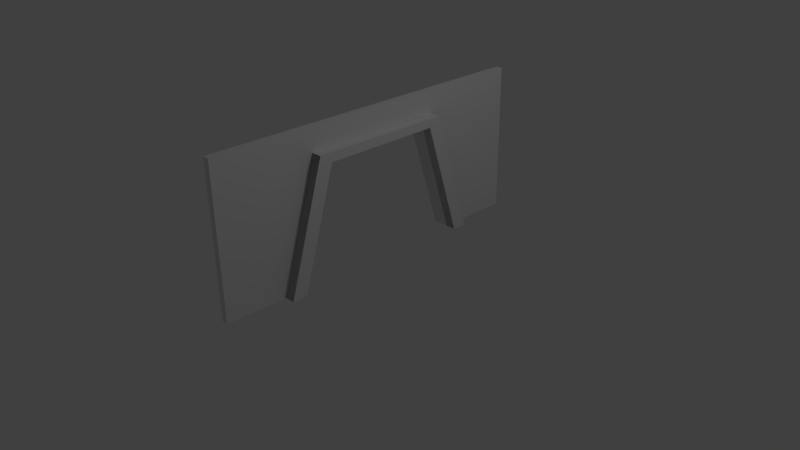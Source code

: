 # Source: door_frame.blend  (saved by Blender 2.67.0; exported with 4.5.12 LTS)
import bpy
from mathutils import Matrix  # noqa: F401  (used for matrix-valued properties, if any)

bpy.ops.wm.read_factory_settings(use_empty=True)
scene = bpy.context.scene
scene.name = 'Scene'

# ---- collections
col_collection_1 = bpy.data.collections.new('Collection 1'); scene.collection.children.link(col_collection_1)

# ---- materials (node trees are filled in below, after node groups)
mat_material = bpy.data.materials.new('Material')
mat_material.alpha_threshold = 0.0
mat_material.use_transparent_shadow = False
mat_material.roughness = 0.5
mat_material.line_color = (0.0, 0.0, 0.0, 1.0)

# ---- material node trees

# ---- world
world_world = bpy.data.worlds.new('World'); scene.world = world_world
world_world.color = (0.05088, 0.05088, 0.05088)
world_world.use_sun_shadow = False
world_world.sun_shadow_jitter_overblur = 0.0
world_world.cycles.sampling_method = 'MANUAL'
world_world.cycles.sample_map_resolution = 256

# ---- cameras
cam_camera = bpy.data.cameras.new('Camera')
cam_camera.clip_end = 100.0
cam_camera.lens = 35.0
cam_camera.sensor_width = 32.0
cam_camera.sensor_height = 18.0
cam_camera.ortho_scale = 7.314
cam_camera.dof.focus_distance = 0.0
cam_camera.dof.aperture_fstop = 128.0

# ---- lights
light_lamp = bpy.data.lights.new('Lamp', 'POINT')
light_lamp.transmission_factor = 0.0
light_lamp.cutoff_distance = 30.0
light_lamp.energy = 100.0
light_lamp.shadow_buffer_clip_start = 1.001
light_lamp.shadow_soft_size = 0.1
light_lamp.shadow_maximum_resolution = 0.006
light_lamp.use_absolute_resolution = True
light_lamp.cycles.use_multiple_importance_sampling = False

# ---- meshes
me_cube = bpy.data.meshes.new('Cube')
me_cube.from_pydata([(0.08833, 2.279, 0.0), (0.08833, -2.279, 0.0), (-0.002806, -2.279, 0.0), (-0.002806, 2.279, 0.0), (0.08833, 2.279, 2.0), (0.08833, -2.279, 2.0), (-0.002806, -2.279, 2.0), (-0.002806, 2.279, 2.0), (0.08833, 1.46, 0.0), (0.08833, -1.46, 0.0), (-0.002806, -1.46, 0.0), (-0.002806, 1.46, 0.0), (0.08833, 1.46, 2.0), (0.08833, -1.46, 2.0), (-0.002806, -1.46, 2.0), (-0.002806, 1.46, 2.0), (-0.002806, 0.9497, 1.689), (-0.002806, -0.9497, 1.689), (0.08833, -0.9497, 1.689), (0.08833, 0.9497, 1.689), (-0.002806, 2.279, 1.689), (-0.002806, -2.279, 1.689), (0.08833, -2.279, 1.689), (0.08833, 2.279, 1.689), (0.08833, -1.26, 0.0), (0.08833, -0.7497, 1.689), (0.08833, 1.26, 0.0), (0.08833, 0.7497, 1.689), (0.08833, -0.9843, 1.568), (0.08833, 0.9843, 1.568), (0.2299, 1.46, 0.0), (0.2299, 0.9497, 1.689), (0.2299, -1.46, 0.0), (0.2299, -1.26, 0.0), (0.2299, -0.7497, 1.689), (0.2299, 1.26, 0.0), (0.2299, 0.7497, 1.689), (0.2299, -0.9843, 1.568), (0.2299, 0.9843, 1.568), (0.08833, -0.4867, 2.0), (0.08833, 0.4866, 2.0), (-0.002806, 0.4867, 2.0), (-0.002806, -0.4867, 2.0), (-0.002806, -0.3166, 1.689), (-0.002806, 0.3166, 1.689), (0.08833, 0.3166, 1.689), (0.08833, -0.3166, 1.689), (0.08833, 0.3281, 1.568), (0.08833, -0.3281, 1.568), (0.2299, -0.9497, 1.689), (0.2299, 0.7504, 1.687), (0.2299, 0.7846, 1.574), (0.2299, -0.7868, 1.568), (-0.1291, 1.46, 0.0), (-0.1291, 0.9497, 1.689), (-0.1291, -1.46, 0.0), (-0.1291, -0.9497, 1.689), (-0.1291, -1.26, 0.0), (-0.1291, 1.26, 0.0), (-0.1291, 0.7497, 1.689), (-0.1291, 0.7504, 1.687), (-0.1291, -0.7497, 1.689), (-0.1291, 0.7846, 1.574), (-0.1291, -0.7868, 1.568)], [], [(9, 1, 2, 10), (13, 14, 6, 5), (18, 13, 5, 22), (22, 5, 6, 21), (16, 15, 7, 20), (23, 0, 3, 20), (0, 8, 11, 3), (4, 7, 15, 12), (39, 42, 14, 13), (23, 4, 12, 19), (46, 39, 13, 18), (21, 6, 14, 17), (44, 41, 15, 16), (11, 16, 20, 3), (0, 23, 19, 8), (2, 21, 17, 10), (1, 22, 21, 2), (31, 36, 35, 30), (4, 23, 20, 7), (9, 18, 22, 1), (25, 34, 33, 24), (19, 29, 38, 31), (26, 35, 36, 27), (19, 31, 30, 8), (8, 26, 35, 30), (12, 15, 41, 40), (40, 41, 42, 39), (19, 12, 40, 45), (45, 40, 39, 46), (17, 14, 42, 43), (43, 42, 41, 44), (54, 53, 58, 59), (61, 60, 62, 63), (50, 51, 62, 60), (51, 52, 63, 62), (32, 33, 34, 49), (9, 32, 49, 18), (48, 28, 37, 52), (28, 18, 49, 37), (24, 9, 32, 33), (34, 52, 51, 50), (29, 47, 51, 38), (47, 48, 52, 51), (55, 56, 61, 57), (52, 34, 61, 63), (33, 32, 55, 57), (35, 36, 59, 58), (30, 35, 58, 53), (31, 30, 53, 54), (36, 31, 54, 59), (32, 49, 56, 55), (34, 50, 60, 61), (34, 61, 57, 33), (49, 34, 61, 56)])
me_cube.materials.append(mat_material)
me_cube.use_remesh_preserve_volume = False
me_cube.use_remesh_preserve_attributes = False
me_cube.use_mirror_vertex_groups = False
me_cube.update()

# ---- objects
ob_cube = bpy.data.objects.new('Cube', me_cube)
ob_lamp = bpy.data.objects.new('Lamp', light_lamp)
ob_camera = bpy.data.objects.new('Camera', cam_camera)

# ---- transforms, parenting, visibility, modifiers, constraints
ob_cube.location = (0.0, 0.0, 0.0)
ob_cube.lock_rotations_4d = False
ob_cube.empty_display_type = 'ARROWS'
ob_cube.lineart.crease_threshold = 0.0
_m = ob_cube.modifiers.new('EdgeSplit', 'EDGE_SPLIT')
ob_lamp.location = (4.076, 1.005, 5.904)
ob_lamp.rotation_euler = (0.6503, 0.05522, 1.866)
ob_lamp.lock_rotations_4d = False
ob_lamp.empty_display_type = 'ARROWS'
ob_lamp.color = (0.0, 0.0, 0.0, 0.0)
ob_lamp.lineart.crease_threshold = 0.0
ob_camera.location = (7.481, -6.508, 5.344)
ob_camera.rotation_euler = (1.109, 0.01082, 0.8149)
ob_camera.lock_rotations_4d = False
ob_camera.empty_display_type = 'ARROWS'
ob_camera.color = (0.0, 0.0, 0.0, 0.0)
ob_camera.display_type = 'WIRE'
ob_camera.lineart.crease_threshold = 0.0

# ---- collection membership
col_collection_1.objects.link(ob_cube)
col_collection_1.objects.link(ob_lamp)
col_collection_1.objects.link(ob_camera)

# ---- scene / render settings (as saved in the file)
scene.camera = ob_camera
scene.frame_start = 1; scene.frame_end = 250; scene.frame_set(1)
scene.render.engine = 'BLENDER_EEVEE_NEXT'
scene.render.image_settings.color_mode = 'RGB'
scene.render.image_settings.compression = 90
scene.render.resolution_percentage = 50
scene.render.dither_intensity = 0.0
scene.cycles.use_denoising = False
scene.cycles.samples = 10
scene.cycles.sampling_pattern = 'TABULATED_SOBOL'
scene.cycles.light_sampling_threshold = 0.0
scene.cycles.use_adaptive_sampling = False
scene.cycles.use_light_tree = False
scene.cycles.blur_glossy = 0.0
scene.cycles.volume_bounces = 1
scene.cycles.pixel_filter_type = 'GAUSSIAN'
scene.cycles.sample_clamp_indirect = 0.0
scene.view_settings.view_transform = 'Standard'
bpy.context.view_layer.update()
